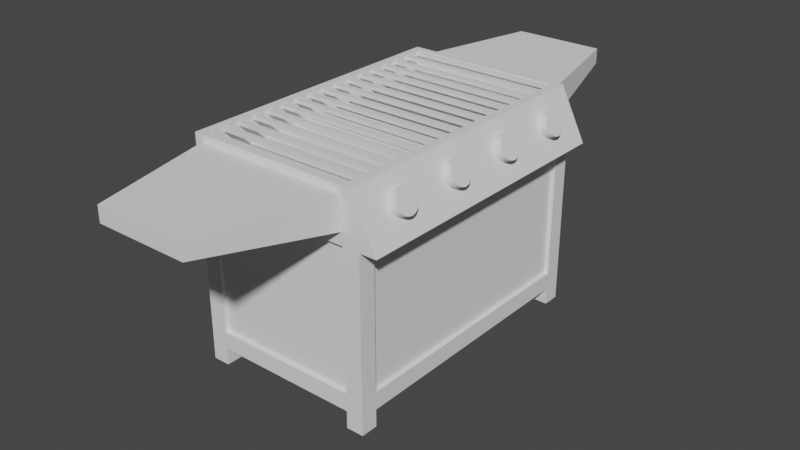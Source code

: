 # Source: Barbeque.blend  (saved by Blender 2.80.75; exported with 4.5.12 LTS)
import bpy
from mathutils import Matrix  # noqa: F401  (used for matrix-valued properties, if any)

bpy.ops.wm.read_factory_settings(use_empty=True)
scene = bpy.context.scene
scene.name = 'Scene'

# ---- collections
col_collection = bpy.data.collections.new('Collection'); scene.collection.children.link(col_collection)

# ---- node groups
ng_auto_smooth = bpy.data.node_groups.new('Auto Smooth', 'GeometryNodeTree')
_s = ng_auto_smooth.interface.new_socket(name='Geometry', in_out='OUTPUT', socket_type='NodeSocketGeometry')
_s = ng_auto_smooth.interface.new_socket(name='Geometry', in_out='INPUT', socket_type='NodeSocketGeometry')
_s = ng_auto_smooth.interface.new_socket(name='Angle', in_out='INPUT', socket_type='NodeSocketFloat')
_s.subtype = 'ANGLE'
_s.min_value = 0.0
_s.max_value = 3.142
ng_auto_smooth.is_modifier = True
_N = ng_auto_smooth.nodes; _L = ng_auto_smooth.links
n0 = _N.new('NodeGroupOutput'); n0.name = 'Group Output'; n0.location = (480, -100)
n1 = _N.new('NodeGroupInput'); n1.name = 'Group Input'; n1.location = (-420, -300)
n2 = _N.new('NodeGroupInput'); n2.name = 'Group Input.001'; n2.location = (-60, -100)
n3 = _N.new('GeometryNodeSetShadeSmooth'); n3.name = 'Set Shade Smooth'; n3.location = (120, -100)
n3.domain = 'EDGE'
n4 = _N.new('GeometryNodeSetShadeSmooth'); n4.name = 'Set Shade Smooth.001'; n4.location = (300, -100)
n5 = _N.new('GeometryNodeInputMeshEdgeAngle'); n5.name = 'Edge Angle'; n5.location = (-420, -220)
n6 = _N.new('GeometryNodeInputEdgeSmooth'); n6.name = 'Is Edge Smooth'; n6.location = (-60, -160)
n7 = _N.new('GeometryNodeInputShadeSmooth'); n7.name = 'Is Face Smooth'; n7.location = (-240, -340)
n8 = _N.new('FunctionNodeBooleanMath'); n8.name = 'Boolean Math'; n8.location = (-60, -220)
n9 = _N.new('FunctionNodeCompare'); n9.name = 'Compare'; n9.location = (-240, -180)
n9.operation = 'LESS_EQUAL'
_L.new(n5.outputs[0], n9.inputs[0])
_L.new(n4.outputs[0], n0.inputs[0])
_L.new(n1.outputs[1], n9.inputs[1])
_L.new(n9.outputs[0], n8.inputs[0])
_L.new(n7.outputs[0], n8.inputs[1])
_L.new(n2.outputs[0], n3.inputs[0])
_L.new(n6.outputs[0], n3.inputs[1])
_L.new(n3.outputs[0], n4.inputs[0])
_L.new(n8.outputs[0], n3.inputs[2])
n0.is_active_output = True

# ---- world
world_world = bpy.data.worlds.new('World'); scene.world = world_world
world_world.use_nodes = True; world_world.node_tree.nodes.clear()
_N = world_world.node_tree.nodes; _L = world_world.node_tree.links
n0 = _N.new('ShaderNodeOutputWorld'); n0.name = 'World Output'; n0.location = (300, 300)
n1 = _N.new('ShaderNodeBackground'); n1.name = 'Background'; n1.location = (10, 300)
n1.inputs[0].default_value = (0.05088, 0.05088, 0.05088, 1.0)
_L.new(n1.outputs[0], n0.inputs[0])
n0.is_active_output = True
world_world.color = (0.05088, 0.05088, 0.05088)
world_world.use_sun_shadow = False
world_world.sun_shadow_jitter_overblur = 0.0

# ---- meshes
me_cube_001 = bpy.data.meshes.new('Cube.001')
me_cube_001.from_pydata([(-1.0, -1.0, -1.0), (-0.9013, -0.9492, 1.0), (-1.0, 1.0, -1.0), (-0.9013, 0.9492, 1.0), (1.3, -1.0, -1.0), (0.9013, -0.9492, 1.0), (1.3, 1.0, -1.0), (0.9013, 0.9492, 1.0), (-1.0, -1.0, 1.0), (-1.0, 1.0, 1.0), (1.0, 1.0, 1.0), (1.0, -1.0, 1.0), (-0.9013, -0.9492, 1.0), (-0.9013, 0.9492, 1.0), (0.9013, 0.9492, 1.0), (0.9013, -0.9492, 1.0), (-0.9013, -0.9492, -0.385), (-0.9013, 0.9492, -0.385), (0.9013, 0.9492, -0.385), (0.9013, -0.9492, -0.385)], [], [(0, 8, 9, 2), (2, 9, 10, 6), (6, 10, 11, 4), (4, 11, 8, 0), (2, 6, 4, 0), (5, 7, 14, 15), (1, 3, 9, 8), (3, 7, 10, 9), (7, 5, 11, 10), (5, 1, 8, 11), (13, 12, 16, 17), (3, 1, 12, 13), (1, 5, 15, 12), (7, 3, 13, 14), (18, 17, 16, 19), (12, 15, 19, 16), (14, 13, 17, 18), (15, 14, 18, 19)])
_uv = me_cube_001.uv_layers.new(name='UVMap')
_uv.uv.foreach_set('vector', [0.375, 0.0, 0.625, 0.0, 0.625, 0.25, 0.375, 0.25, 0.375, 0.25, 0.625, 0.25, 0.625, 0.5, 0.375, 0.5, 0.375, 0.5, 0.625, 0.5, 0.625, 0.75, 0.375, 0.75, 0.375, 0.75, 0.625, 0.75, 0.625, 1.0, 0.375, 1.0, 0.125, 0.5, 0.375, 0.5, 0.375, 0.75, 0.125, 0.75, 0.6355, 0.7395, 0.6355, 0.5105, 0.6355, 0.5105, 0.6355, 0.7395, 0.8645, 0.7395, 0.8645, 0.5105, 0.875, 0.5, 0.875, 0.75, 0.8645, 0.5105, 0.6355, 0.5105, 0.625, 0.5, 0.875, 0.5, 0.6355, 0.5105, 0.6355, 0.7395, 0.625, 0.75, 0.625, 0.5, 0.6355, 0.7395, 0.8645, 0.7395, 0.875, 0.75, 0.625, 0.75, 0.8645, 0.5105, 0.8645, 0.7395, 0.8645, 0.7395, 0.8645, 0.5105, 0.8645, 0.5105, 0.8645, 0.7395, 0.8645, 0.7395, 0.8645, 0.5105, 0.8645, 0.7395, 0.6355, 0.7395, 0.6355, 0.7395, 0.8645, 0.7395, 0.6355, 0.5105, 0.8645, 0.5105, 0.8645, 0.5105, 0.6355, 0.5105, 0.6355, 0.5105, 0.8645, 0.5105, 0.8645, 0.7395, 0.6355, 0.7395, 0.8645, 0.7395, 0.6355, 0.7395, 0.6355, 0.7395, 0.8645, 0.7395, 0.6355, 0.5105, 0.8645, 0.5105, 0.8645, 0.5105, 0.6355, 0.5105, 0.6355, 0.7395, 0.6355, 0.5105, 0.6355, 0.5105, 0.6355, 0.7395])
me_cube_001.use_remesh_preserve_volume = False
me_cube_001.use_remesh_preserve_attributes = False
me_cube_001.use_mirror_vertex_groups = False
me_cube_001.update()
me_cube_002 = bpy.data.meshes.new('Cube.002')
me_cube_002.from_pydata([(-0.9216, -0.05, -0.02), (-0.9216, -0.05, 0.02), (-0.9216, 0.05, -0.02), (-0.9216, 0.05, 0.02), (0.9216, -0.05, -0.02), (0.9216, -0.05, 0.02), (0.9216, 0.05, -0.02), (0.9216, 0.05, 0.02)], [], [(0, 1, 3, 2), (2, 3, 7, 6), (6, 7, 5, 4), (4, 5, 1, 0), (2, 6, 4, 0), (7, 3, 1, 5)])
_uv = me_cube_002.uv_layers.new(name='UVMap')
_uv.uv.foreach_set('vector', [0.375, 0.0, 0.625, 0.0, 0.625, 0.25, 0.375, 0.25, 0.375, 0.25, 0.625, 0.25, 0.625, 0.5, 0.375, 0.5, 0.375, 0.5, 0.625, 0.5, 0.625, 0.75, 0.375, 0.75, 0.375, 0.75, 0.625, 0.75, 0.625, 1.0, 0.375, 1.0, 0.125, 0.5, 0.375, 0.5, 0.375, 0.75, 0.125, 0.75, 0.625, 0.5, 0.875, 0.5, 0.875, 0.75, 0.625, 0.75])
me_cube_002.use_remesh_preserve_volume = False
me_cube_002.use_remesh_preserve_attributes = False
me_cube_002.use_mirror_vertex_groups = False
me_cube_002.update()
me_cube_021 = bpy.data.meshes.new('Cube.021')
me_cube_021.from_pydata([(-0.9216, -0.05, -0.02), (-0.9216, -0.05, 0.02), (-0.9216, 0.05, -0.02), (-0.9216, 0.05, 0.02), (0.9216, -0.05, -0.02), (0.9216, -0.05, 0.02), (0.9216, 0.05, -0.02), (0.9216, 0.05, 0.02)], [], [(0, 1, 3, 2), (2, 3, 7, 6), (6, 7, 5, 4), (4, 5, 1, 0), (2, 6, 4, 0), (7, 3, 1, 5)])
_uv = me_cube_021.uv_layers.new(name='UVMap')
_uv.uv.foreach_set('vector', [0.375, 0.0, 0.625, 0.0, 0.625, 0.25, 0.375, 0.25, 0.375, 0.25, 0.625, 0.25, 0.625, 0.5, 0.375, 0.5, 0.375, 0.5, 0.625, 0.5, 0.625, 0.75, 0.375, 0.75, 0.375, 0.75, 0.625, 0.75, 0.625, 1.0, 0.375, 1.0, 0.125, 0.5, 0.375, 0.5, 0.375, 0.75, 0.125, 0.75, 0.625, 0.5, 0.875, 0.5, 0.875, 0.75, 0.625, 0.75])
me_cube_021.use_remesh_preserve_volume = False
me_cube_021.use_remesh_preserve_attributes = False
me_cube_021.use_mirror_vertex_groups = False
me_cube_021.update()
me_cube_022 = bpy.data.meshes.new('Cube.022')
me_cube_022.from_pydata([(-0.9216, -0.05, -0.02), (-0.9216, -0.05, 0.02), (-0.9216, 0.05, -0.02), (-0.9216, 0.05, 0.02), (0.9216, -0.05, -0.02), (0.9216, -0.05, 0.02), (0.9216, 0.05, -0.02), (0.9216, 0.05, 0.02)], [], [(0, 1, 3, 2), (2, 3, 7, 6), (6, 7, 5, 4), (4, 5, 1, 0), (2, 6, 4, 0), (7, 3, 1, 5)])
_uv = me_cube_022.uv_layers.new(name='UVMap')
_uv.uv.foreach_set('vector', [0.375, 0.0, 0.625, 0.0, 0.625, 0.25, 0.375, 0.25, 0.375, 0.25, 0.625, 0.25, 0.625, 0.5, 0.375, 0.5, 0.375, 0.5, 0.625, 0.5, 0.625, 0.75, 0.375, 0.75, 0.375, 0.75, 0.625, 0.75, 0.625, 1.0, 0.375, 1.0, 0.125, 0.5, 0.375, 0.5, 0.375, 0.75, 0.125, 0.75, 0.625, 0.5, 0.875, 0.5, 0.875, 0.75, 0.625, 0.75])
me_cube_022.use_remesh_preserve_volume = False
me_cube_022.use_remesh_preserve_attributes = False
me_cube_022.use_mirror_vertex_groups = False
me_cube_022.update()
me_cube_023 = bpy.data.meshes.new('Cube.023')
me_cube_023.from_pydata([(-0.9216, -0.05, -0.02), (-0.9216, -0.05, 0.02), (-0.9216, 0.05, -0.02), (-0.9216, 0.05, 0.02), (0.9216, -0.05, -0.02), (0.9216, -0.05, 0.02), (0.9216, 0.05, -0.02), (0.9216, 0.05, 0.02)], [], [(0, 1, 3, 2), (2, 3, 7, 6), (6, 7, 5, 4), (4, 5, 1, 0), (2, 6, 4, 0), (7, 3, 1, 5)])
_uv = me_cube_023.uv_layers.new(name='UVMap')
_uv.uv.foreach_set('vector', [0.375, 0.0, 0.625, 0.0, 0.625, 0.25, 0.375, 0.25, 0.375, 0.25, 0.625, 0.25, 0.625, 0.5, 0.375, 0.5, 0.375, 0.5, 0.625, 0.5, 0.625, 0.75, 0.375, 0.75, 0.375, 0.75, 0.625, 0.75, 0.625, 1.0, 0.375, 1.0, 0.125, 0.5, 0.375, 0.5, 0.375, 0.75, 0.125, 0.75, 0.625, 0.5, 0.875, 0.5, 0.875, 0.75, 0.625, 0.75])
me_cube_023.use_remesh_preserve_volume = False
me_cube_023.use_remesh_preserve_attributes = False
me_cube_023.use_mirror_vertex_groups = False
me_cube_023.update()
me_cube_024 = bpy.data.meshes.new('Cube.024')
me_cube_024.from_pydata([(-0.9216, -0.05, -0.02), (-0.9216, -0.05, 0.02), (-0.9216, 0.05, -0.02), (-0.9216, 0.05, 0.02), (0.9216, -0.05, -0.02), (0.9216, -0.05, 0.02), (0.9216, 0.05, -0.02), (0.9216, 0.05, 0.02)], [], [(0, 1, 3, 2), (2, 3, 7, 6), (6, 7, 5, 4), (4, 5, 1, 0), (2, 6, 4, 0), (7, 3, 1, 5)])
_uv = me_cube_024.uv_layers.new(name='UVMap')
_uv.uv.foreach_set('vector', [0.375, 0.0, 0.625, 0.0, 0.625, 0.25, 0.375, 0.25, 0.375, 0.25, 0.625, 0.25, 0.625, 0.5, 0.375, 0.5, 0.375, 0.5, 0.625, 0.5, 0.625, 0.75, 0.375, 0.75, 0.375, 0.75, 0.625, 0.75, 0.625, 1.0, 0.375, 1.0, 0.125, 0.5, 0.375, 0.5, 0.375, 0.75, 0.125, 0.75, 0.625, 0.5, 0.875, 0.5, 0.875, 0.75, 0.625, 0.75])
me_cube_024.use_remesh_preserve_volume = False
me_cube_024.use_remesh_preserve_attributes = False
me_cube_024.use_mirror_vertex_groups = False
me_cube_024.update()
me_cube_025 = bpy.data.meshes.new('Cube.025')
me_cube_025.from_pydata([(-0.9216, -0.05, -0.02), (-0.9216, -0.05, 0.02), (-0.9216, 0.05, -0.02), (-0.9216, 0.05, 0.02), (0.9216, -0.05, -0.02), (0.9216, -0.05, 0.02), (0.9216, 0.05, -0.02), (0.9216, 0.05, 0.02)], [], [(0, 1, 3, 2), (2, 3, 7, 6), (6, 7, 5, 4), (4, 5, 1, 0), (2, 6, 4, 0), (7, 3, 1, 5)])
_uv = me_cube_025.uv_layers.new(name='UVMap')
_uv.uv.foreach_set('vector', [0.375, 0.0, 0.625, 0.0, 0.625, 0.25, 0.375, 0.25, 0.375, 0.25, 0.625, 0.25, 0.625, 0.5, 0.375, 0.5, 0.375, 0.5, 0.625, 0.5, 0.625, 0.75, 0.375, 0.75, 0.375, 0.75, 0.625, 0.75, 0.625, 1.0, 0.375, 1.0, 0.125, 0.5, 0.375, 0.5, 0.375, 0.75, 0.125, 0.75, 0.625, 0.5, 0.875, 0.5, 0.875, 0.75, 0.625, 0.75])
me_cube_025.use_remesh_preserve_volume = False
me_cube_025.use_remesh_preserve_attributes = False
me_cube_025.use_mirror_vertex_groups = False
me_cube_025.update()
me_cube_026 = bpy.data.meshes.new('Cube.026')
me_cube_026.from_pydata([(-0.9216, -0.05, -0.02), (-0.9216, -0.05, 0.02), (-0.9216, 0.05, -0.02), (-0.9216, 0.05, 0.02), (0.9216, -0.05, -0.02), (0.9216, -0.05, 0.02), (0.9216, 0.05, -0.02), (0.9216, 0.05, 0.02)], [], [(0, 1, 3, 2), (2, 3, 7, 6), (6, 7, 5, 4), (4, 5, 1, 0), (2, 6, 4, 0), (7, 3, 1, 5)])
_uv = me_cube_026.uv_layers.new(name='UVMap')
_uv.uv.foreach_set('vector', [0.375, 0.0, 0.625, 0.0, 0.625, 0.25, 0.375, 0.25, 0.375, 0.25, 0.625, 0.25, 0.625, 0.5, 0.375, 0.5, 0.375, 0.5, 0.625, 0.5, 0.625, 0.75, 0.375, 0.75, 0.375, 0.75, 0.625, 0.75, 0.625, 1.0, 0.375, 1.0, 0.125, 0.5, 0.375, 0.5, 0.375, 0.75, 0.125, 0.75, 0.625, 0.5, 0.875, 0.5, 0.875, 0.75, 0.625, 0.75])
me_cube_026.use_remesh_preserve_volume = False
me_cube_026.use_remesh_preserve_attributes = False
me_cube_026.use_mirror_vertex_groups = False
me_cube_026.update()
me_cube_027 = bpy.data.meshes.new('Cube.027')
me_cube_027.from_pydata([(-0.9216, -0.05, -0.02), (-0.9216, -0.05, 0.02), (-0.9216, 0.05, -0.02), (-0.9216, 0.05, 0.02), (0.9216, -0.05, -0.02), (0.9216, -0.05, 0.02), (0.9216, 0.05, -0.02), (0.9216, 0.05, 0.02)], [], [(0, 1, 3, 2), (2, 3, 7, 6), (6, 7, 5, 4), (4, 5, 1, 0), (2, 6, 4, 0), (7, 3, 1, 5)])
_uv = me_cube_027.uv_layers.new(name='UVMap')
_uv.uv.foreach_set('vector', [0.375, 0.0, 0.625, 0.0, 0.625, 0.25, 0.375, 0.25, 0.375, 0.25, 0.625, 0.25, 0.625, 0.5, 0.375, 0.5, 0.375, 0.5, 0.625, 0.5, 0.625, 0.75, 0.375, 0.75, 0.375, 0.75, 0.625, 0.75, 0.625, 1.0, 0.375, 1.0, 0.125, 0.5, 0.375, 0.5, 0.375, 0.75, 0.125, 0.75, 0.625, 0.5, 0.875, 0.5, 0.875, 0.75, 0.625, 0.75])
me_cube_027.use_remesh_preserve_volume = False
me_cube_027.use_remesh_preserve_attributes = False
me_cube_027.use_mirror_vertex_groups = False
me_cube_027.update()
me_cube_028 = bpy.data.meshes.new('Cube.028')
me_cube_028.from_pydata([(-0.9216, -0.05, -0.02), (-0.9216, -0.05, 0.02), (-0.9216, 0.05, -0.02), (-0.9216, 0.05, 0.02), (0.9216, -0.05, -0.02), (0.9216, -0.05, 0.02), (0.9216, 0.05, -0.02), (0.9216, 0.05, 0.02)], [], [(0, 1, 3, 2), (2, 3, 7, 6), (6, 7, 5, 4), (4, 5, 1, 0), (2, 6, 4, 0), (7, 3, 1, 5)])
_uv = me_cube_028.uv_layers.new(name='UVMap')
_uv.uv.foreach_set('vector', [0.375, 0.0, 0.625, 0.0, 0.625, 0.25, 0.375, 0.25, 0.375, 0.25, 0.625, 0.25, 0.625, 0.5, 0.375, 0.5, 0.375, 0.5, 0.625, 0.5, 0.625, 0.75, 0.375, 0.75, 0.375, 0.75, 0.625, 0.75, 0.625, 1.0, 0.375, 1.0, 0.125, 0.5, 0.375, 0.5, 0.375, 0.75, 0.125, 0.75, 0.625, 0.5, 0.875, 0.5, 0.875, 0.75, 0.625, 0.75])
me_cube_028.use_remesh_preserve_volume = False
me_cube_028.use_remesh_preserve_attributes = False
me_cube_028.use_mirror_vertex_groups = False
me_cube_028.update()
me_cube_036 = bpy.data.meshes.new('Cube.036')
me_cube_036.from_pydata([(-0.9216, -0.05, -0.02), (-0.9216, -0.05, 0.02), (-0.9216, 0.05, -0.02), (-0.9216, 0.05, 0.02), (0.9216, -0.05, -0.02), (0.9216, -0.05, 0.02), (0.9216, 0.05, -0.02), (0.9216, 0.05, 0.02)], [], [(0, 1, 3, 2), (2, 3, 7, 6), (6, 7, 5, 4), (4, 5, 1, 0), (2, 6, 4, 0), (7, 3, 1, 5)])
_uv = me_cube_036.uv_layers.new(name='UVMap')
_uv.uv.foreach_set('vector', [0.375, 0.0, 0.625, 0.0, 0.625, 0.25, 0.375, 0.25, 0.375, 0.25, 0.625, 0.25, 0.625, 0.5, 0.375, 0.5, 0.375, 0.5, 0.625, 0.5, 0.625, 0.75, 0.375, 0.75, 0.375, 0.75, 0.625, 0.75, 0.625, 1.0, 0.375, 1.0, 0.125, 0.5, 0.375, 0.5, 0.375, 0.75, 0.125, 0.75, 0.625, 0.5, 0.875, 0.5, 0.875, 0.75, 0.625, 0.75])
me_cube_036.use_remesh_preserve_volume = False
me_cube_036.use_remesh_preserve_attributes = False
me_cube_036.use_mirror_vertex_groups = False
me_cube_036.update()
me_cube_035 = bpy.data.meshes.new('Cube.035')
me_cube_035.from_pydata([(-0.9216, -0.05, -0.02), (-0.9216, -0.05, 0.02), (-0.9216, 0.05, -0.02), (-0.9216, 0.05, 0.02), (0.9216, -0.05, -0.02), (0.9216, -0.05, 0.02), (0.9216, 0.05, -0.02), (0.9216, 0.05, 0.02)], [], [(0, 1, 3, 2), (2, 3, 7, 6), (6, 7, 5, 4), (4, 5, 1, 0), (2, 6, 4, 0), (7, 3, 1, 5)])
_uv = me_cube_035.uv_layers.new(name='UVMap')
_uv.uv.foreach_set('vector', [0.375, 0.0, 0.625, 0.0, 0.625, 0.25, 0.375, 0.25, 0.375, 0.25, 0.625, 0.25, 0.625, 0.5, 0.375, 0.5, 0.375, 0.5, 0.625, 0.5, 0.625, 0.75, 0.375, 0.75, 0.375, 0.75, 0.625, 0.75, 0.625, 1.0, 0.375, 1.0, 0.125, 0.5, 0.375, 0.5, 0.375, 0.75, 0.125, 0.75, 0.625, 0.5, 0.875, 0.5, 0.875, 0.75, 0.625, 0.75])
me_cube_035.use_remesh_preserve_volume = False
me_cube_035.use_remesh_preserve_attributes = False
me_cube_035.use_mirror_vertex_groups = False
me_cube_035.update()
me_cube_034 = bpy.data.meshes.new('Cube.034')
me_cube_034.from_pydata([(-0.9216, -0.05, -0.02), (-0.9216, -0.05, 0.02), (-0.9216, 0.05, -0.02), (-0.9216, 0.05, 0.02), (0.9216, -0.05, -0.02), (0.9216, -0.05, 0.02), (0.9216, 0.05, -0.02), (0.9216, 0.05, 0.02)], [], [(0, 1, 3, 2), (2, 3, 7, 6), (6, 7, 5, 4), (4, 5, 1, 0), (2, 6, 4, 0), (7, 3, 1, 5)])
_uv = me_cube_034.uv_layers.new(name='UVMap')
_uv.uv.foreach_set('vector', [0.375, 0.0, 0.625, 0.0, 0.625, 0.25, 0.375, 0.25, 0.375, 0.25, 0.625, 0.25, 0.625, 0.5, 0.375, 0.5, 0.375, 0.5, 0.625, 0.5, 0.625, 0.75, 0.375, 0.75, 0.375, 0.75, 0.625, 0.75, 0.625, 1.0, 0.375, 1.0, 0.125, 0.5, 0.375, 0.5, 0.375, 0.75, 0.125, 0.75, 0.625, 0.5, 0.875, 0.5, 0.875, 0.75, 0.625, 0.75])
me_cube_034.use_remesh_preserve_volume = False
me_cube_034.use_remesh_preserve_attributes = False
me_cube_034.use_mirror_vertex_groups = False
me_cube_034.update()
me_cube_033 = bpy.data.meshes.new('Cube.033')
me_cube_033.from_pydata([(-0.9216, -0.05, -0.02), (-0.9216, -0.05, 0.02), (-0.9216, 0.05, -0.02), (-0.9216, 0.05, 0.02), (0.9216, -0.05, -0.02), (0.9216, -0.05, 0.02), (0.9216, 0.05, -0.02), (0.9216, 0.05, 0.02)], [], [(0, 1, 3, 2), (2, 3, 7, 6), (6, 7, 5, 4), (4, 5, 1, 0), (2, 6, 4, 0), (7, 3, 1, 5)])
_uv = me_cube_033.uv_layers.new(name='UVMap')
_uv.uv.foreach_set('vector', [0.375, 0.0, 0.625, 0.0, 0.625, 0.25, 0.375, 0.25, 0.375, 0.25, 0.625, 0.25, 0.625, 0.5, 0.375, 0.5, 0.375, 0.5, 0.625, 0.5, 0.625, 0.75, 0.375, 0.75, 0.375, 0.75, 0.625, 0.75, 0.625, 1.0, 0.375, 1.0, 0.125, 0.5, 0.375, 0.5, 0.375, 0.75, 0.125, 0.75, 0.625, 0.5, 0.875, 0.5, 0.875, 0.75, 0.625, 0.75])
me_cube_033.use_remesh_preserve_volume = False
me_cube_033.use_remesh_preserve_attributes = False
me_cube_033.use_mirror_vertex_groups = False
me_cube_033.update()
me_cube_032 = bpy.data.meshes.new('Cube.032')
me_cube_032.from_pydata([(-0.9216, -0.05, -0.02), (-0.9216, -0.05, 0.02), (-0.9216, 0.05, -0.02), (-0.9216, 0.05, 0.02), (0.9216, -0.05, -0.02), (0.9216, -0.05, 0.02), (0.9216, 0.05, -0.02), (0.9216, 0.05, 0.02)], [], [(0, 1, 3, 2), (2, 3, 7, 6), (6, 7, 5, 4), (4, 5, 1, 0), (2, 6, 4, 0), (7, 3, 1, 5)])
_uv = me_cube_032.uv_layers.new(name='UVMap')
_uv.uv.foreach_set('vector', [0.375, 0.0, 0.625, 0.0, 0.625, 0.25, 0.375, 0.25, 0.375, 0.25, 0.625, 0.25, 0.625, 0.5, 0.375, 0.5, 0.375, 0.5, 0.625, 0.5, 0.625, 0.75, 0.375, 0.75, 0.375, 0.75, 0.625, 0.75, 0.625, 1.0, 0.375, 1.0, 0.125, 0.5, 0.375, 0.5, 0.375, 0.75, 0.125, 0.75, 0.625, 0.5, 0.875, 0.5, 0.875, 0.75, 0.625, 0.75])
me_cube_032.use_remesh_preserve_volume = False
me_cube_032.use_remesh_preserve_attributes = False
me_cube_032.use_mirror_vertex_groups = False
me_cube_032.update()
me_cube_031 = bpy.data.meshes.new('Cube.031')
me_cube_031.from_pydata([(-0.9216, -0.05, -0.02), (-0.9216, -0.05, 0.02), (-0.9216, 0.05, -0.02), (-0.9216, 0.05, 0.02), (0.9216, -0.05, -0.02), (0.9216, -0.05, 0.02), (0.9216, 0.05, -0.02), (0.9216, 0.05, 0.02)], [], [(0, 1, 3, 2), (2, 3, 7, 6), (6, 7, 5, 4), (4, 5, 1, 0), (2, 6, 4, 0), (7, 3, 1, 5)])
_uv = me_cube_031.uv_layers.new(name='UVMap')
_uv.uv.foreach_set('vector', [0.375, 0.0, 0.625, 0.0, 0.625, 0.25, 0.375, 0.25, 0.375, 0.25, 0.625, 0.25, 0.625, 0.5, 0.375, 0.5, 0.375, 0.5, 0.625, 0.5, 0.625, 0.75, 0.375, 0.75, 0.375, 0.75, 0.625, 0.75, 0.625, 1.0, 0.375, 1.0, 0.125, 0.5, 0.375, 0.5, 0.375, 0.75, 0.125, 0.75, 0.625, 0.5, 0.875, 0.5, 0.875, 0.75, 0.625, 0.75])
me_cube_031.use_remesh_preserve_volume = False
me_cube_031.use_remesh_preserve_attributes = False
me_cube_031.use_mirror_vertex_groups = False
me_cube_031.update()
me_cube_030 = bpy.data.meshes.new('Cube.030')
me_cube_030.from_pydata([(-0.9216, -0.05, -0.02), (-0.9216, -0.05, 0.02), (-0.9216, 0.05, -0.02), (-0.9216, 0.05, 0.02), (0.9216, -0.05, -0.02), (0.9216, -0.05, 0.02), (0.9216, 0.05, -0.02), (0.9216, 0.05, 0.02)], [], [(0, 1, 3, 2), (2, 3, 7, 6), (6, 7, 5, 4), (4, 5, 1, 0), (2, 6, 4, 0), (7, 3, 1, 5)])
_uv = me_cube_030.uv_layers.new(name='UVMap')
_uv.uv.foreach_set('vector', [0.375, 0.0, 0.625, 0.0, 0.625, 0.25, 0.375, 0.25, 0.375, 0.25, 0.625, 0.25, 0.625, 0.5, 0.375, 0.5, 0.375, 0.5, 0.625, 0.5, 0.625, 0.75, 0.375, 0.75, 0.375, 0.75, 0.625, 0.75, 0.625, 1.0, 0.375, 1.0, 0.125, 0.5, 0.375, 0.5, 0.375, 0.75, 0.125, 0.75, 0.625, 0.5, 0.875, 0.5, 0.875, 0.75, 0.625, 0.75])
me_cube_030.use_remesh_preserve_volume = False
me_cube_030.use_remesh_preserve_attributes = False
me_cube_030.use_mirror_vertex_groups = False
me_cube_030.update()
me_cube_029 = bpy.data.meshes.new('Cube.029')
me_cube_029.from_pydata([(-0.9216, -0.05, -0.02), (-0.9216, -0.05, 0.02), (-0.9216, 0.05, -0.02), (-0.9216, 0.05, 0.02), (0.9216, -0.05, -0.02), (0.9216, -0.05, 0.02), (0.9216, 0.05, -0.02), (0.9216, 0.05, 0.02)], [], [(0, 1, 3, 2), (2, 3, 7, 6), (6, 7, 5, 4), (4, 5, 1, 0), (2, 6, 4, 0), (7, 3, 1, 5)])
_uv = me_cube_029.uv_layers.new(name='UVMap')
_uv.uv.foreach_set('vector', [0.375, 0.0, 0.625, 0.0, 0.625, 0.25, 0.375, 0.25, 0.375, 0.25, 0.625, 0.25, 0.625, 0.5, 0.375, 0.5, 0.375, 0.5, 0.625, 0.5, 0.625, 0.75, 0.375, 0.75, 0.375, 0.75, 0.625, 0.75, 0.625, 1.0, 0.375, 1.0, 0.125, 0.5, 0.375, 0.5, 0.375, 0.75, 0.125, 0.75, 0.625, 0.5, 0.875, 0.5, 0.875, 0.75, 0.625, 0.75])
me_cube_029.use_remesh_preserve_volume = False
me_cube_029.use_remesh_preserve_attributes = False
me_cube_029.use_mirror_vertex_groups = False
me_cube_029.update()
me_cube_037 = bpy.data.meshes.new('Cube.037')
me_cube_037.from_pydata([(-0.6, -0.6667, -1.0), (-0.6, -0.6667, 1.0), (-1.0, 1.0, -3.222), (-1.0, 1.0, 1.0), (0.6, -0.6667, -1.0), (0.6, -0.6667, 1.0), (1.0, 1.0, -3.222), (1.0, 1.0, 1.0)], [], [(0, 1, 3, 2), (2, 3, 7, 6), (6, 7, 5, 4), (4, 5, 1, 0), (2, 6, 4, 0), (7, 3, 1, 5)])
_uv = me_cube_037.uv_layers.new(name='UVMap')
_uv.uv.foreach_set('vector', [0.375, 0.0, 0.625, 0.0, 0.625, 0.25, 0.375, 0.25, 0.375, 0.25, 0.625, 0.25, 0.625, 0.5, 0.375, 0.5, 0.375, 0.5, 0.625, 0.5, 0.625, 0.75, 0.375, 0.75, 0.375, 0.75, 0.625, 0.75, 0.625, 1.0, 0.375, 1.0, 0.125, 0.5, 0.375, 0.5, 0.375, 0.75, 0.125, 0.75, 0.625, 0.5, 0.875, 0.5, 0.875, 0.75, 0.625, 0.75])
me_cube_037.use_remesh_preserve_volume = False
me_cube_037.use_remesh_preserve_attributes = False
me_cube_037.use_mirror_vertex_groups = False
me_cube_037.update()
me_cube_038 = bpy.data.meshes.new('Cube.038')
me_cube_038.from_pydata([(-0.6, -0.6667, -1.0), (-0.6, -0.6667, 1.0), (-1.0, 1.0, -3.222), (-1.0, 1.0, 1.0), (0.6, -0.6667, -1.0), (0.6, -0.6667, 1.0), (1.0, 1.0, -3.222), (1.0, 1.0, 1.0)], [], [(0, 1, 3, 2), (2, 3, 7, 6), (6, 7, 5, 4), (4, 5, 1, 0), (2, 6, 4, 0), (7, 3, 1, 5)])
_uv = me_cube_038.uv_layers.new(name='UVMap')
_uv.uv.foreach_set('vector', [0.375, 0.0, 0.625, 0.0, 0.625, 0.25, 0.375, 0.25, 0.375, 0.25, 0.625, 0.25, 0.625, 0.5, 0.375, 0.5, 0.375, 0.5, 0.625, 0.5, 0.625, 0.75, 0.375, 0.75, 0.375, 0.75, 0.625, 0.75, 0.625, 1.0, 0.375, 1.0, 0.125, 0.5, 0.375, 0.5, 0.375, 0.75, 0.125, 0.75, 0.625, 0.5, 0.875, 0.5, 0.875, 0.75, 0.625, 0.75])
me_cube_038.use_remesh_preserve_volume = False
me_cube_038.use_remesh_preserve_attributes = False
me_cube_038.use_mirror_vertex_groups = False
me_cube_038.update()
me_cube_039 = bpy.data.meshes.new('Cube.039')
me_cube_039.from_pydata([(-1.0, -1.0, -1.0), (-1.0, -1.0, 1.0), (-1.0, 1.0, -1.0), (-1.0, 1.0, 1.0), (1.0, -1.0, -1.0), (1.0, -1.0, 1.0), (1.0, 1.0, -1.0), (1.0, 1.0, 1.0)], [], [(0, 1, 3, 2), (2, 3, 7, 6), (6, 7, 5, 4), (4, 5, 1, 0), (2, 6, 4, 0), (7, 3, 1, 5)])
_uv = me_cube_039.uv_layers.new(name='UVMap')
_uv.uv.foreach_set('vector', [0.375, 0.0, 0.625, 0.0, 0.625, 0.25, 0.375, 0.25, 0.375, 0.25, 0.625, 0.25, 0.625, 0.5, 0.375, 0.5, 0.375, 0.5, 0.625, 0.5, 0.625, 0.75, 0.375, 0.75, 0.375, 0.75, 0.625, 0.75, 0.625, 1.0, 0.375, 1.0, 0.125, 0.5, 0.375, 0.5, 0.375, 0.75, 0.125, 0.75, 0.625, 0.5, 0.875, 0.5, 0.875, 0.75, 0.625, 0.75])
me_cube_039.use_remesh_preserve_volume = False
me_cube_039.use_remesh_preserve_attributes = False
me_cube_039.use_mirror_vertex_groups = False
me_cube_039.update()
me_cube_040 = bpy.data.meshes.new('Cube.040')
me_cube_040.from_pydata([(-1.0, -1.0, -1.0), (-1.0, -1.0, 1.0), (-1.0, 1.0, -1.0), (-1.0, 1.0, 1.0), (1.0, -1.0, -1.0), (1.0, -1.0, 1.0), (1.0, 1.0, -1.0), (1.0, 1.0, 1.0)], [], [(0, 1, 3, 2), (2, 3, 7, 6), (6, 7, 5, 4), (4, 5, 1, 0), (2, 6, 4, 0), (7, 3, 1, 5)])
_uv = me_cube_040.uv_layers.new(name='UVMap')
_uv.uv.foreach_set('vector', [0.375, 0.0, 0.625, 0.0, 0.625, 0.25, 0.375, 0.25, 0.375, 0.25, 0.625, 0.25, 0.625, 0.5, 0.375, 0.5, 0.375, 0.5, 0.625, 0.5, 0.625, 0.75, 0.375, 0.75, 0.375, 0.75, 0.625, 0.75, 0.625, 1.0, 0.375, 1.0, 0.125, 0.5, 0.375, 0.5, 0.375, 0.75, 0.125, 0.75, 0.625, 0.5, 0.875, 0.5, 0.875, 0.75, 0.625, 0.75])
me_cube_040.use_remesh_preserve_volume = False
me_cube_040.use_remesh_preserve_attributes = False
me_cube_040.use_mirror_vertex_groups = False
me_cube_040.update()
me_cube_041 = bpy.data.meshes.new('Cube.041')
me_cube_041.from_pydata([(-1.0, -1.0, -1.0), (-1.0, -1.0, 1.0), (-1.0, 1.0, -1.0), (-1.0, 1.0, 1.0), (1.0, -1.0, -1.0), (1.0, -1.0, 1.0), (1.0, 1.0, -1.0), (1.0, 1.0, 1.0)], [], [(0, 1, 3, 2), (2, 3, 7, 6), (6, 7, 5, 4), (4, 5, 1, 0), (2, 6, 4, 0), (7, 3, 1, 5)])
_uv = me_cube_041.uv_layers.new(name='UVMap')
_uv.uv.foreach_set('vector', [0.375, 0.0, 0.625, 0.0, 0.625, 0.25, 0.375, 0.25, 0.375, 0.25, 0.625, 0.25, 0.625, 0.5, 0.375, 0.5, 0.375, 0.5, 0.625, 0.5, 0.625, 0.75, 0.375, 0.75, 0.375, 0.75, 0.625, 0.75, 0.625, 1.0, 0.375, 1.0, 0.125, 0.5, 0.375, 0.5, 0.375, 0.75, 0.125, 0.75, 0.625, 0.5, 0.875, 0.5, 0.875, 0.75, 0.625, 0.75])
me_cube_041.use_remesh_preserve_volume = False
me_cube_041.use_remesh_preserve_attributes = False
me_cube_041.use_mirror_vertex_groups = False
me_cube_041.update()
me_cube_042 = bpy.data.meshes.new('Cube.042')
me_cube_042.from_pydata([(-1.0, -1.0, -1.0), (-1.0, -1.0, 1.0), (-1.0, 1.0, -1.0), (-1.0, 1.0, 1.0), (1.0, -1.0, -1.0), (1.0, -1.0, 1.0), (1.0, 1.0, -1.0), (1.0, 1.0, 1.0)], [], [(0, 1, 3, 2), (2, 3, 7, 6), (6, 7, 5, 4), (4, 5, 1, 0), (2, 6, 4, 0), (7, 3, 1, 5)])
_uv = me_cube_042.uv_layers.new(name='UVMap')
_uv.uv.foreach_set('vector', [0.375, 0.0, 0.625, 0.0, 0.625, 0.25, 0.375, 0.25, 0.375, 0.25, 0.625, 0.25, 0.625, 0.5, 0.375, 0.5, 0.375, 0.5, 0.625, 0.5, 0.625, 0.75, 0.375, 0.75, 0.375, 0.75, 0.625, 0.75, 0.625, 1.0, 0.375, 1.0, 0.125, 0.5, 0.375, 0.5, 0.375, 0.75, 0.125, 0.75, 0.625, 0.5, 0.875, 0.5, 0.875, 0.75, 0.625, 0.75])
me_cube_042.use_remesh_preserve_volume = False
me_cube_042.use_remesh_preserve_attributes = False
me_cube_042.use_mirror_vertex_groups = False
me_cube_042.update()
me_cube_043 = bpy.data.meshes.new('Cube.043')
me_cube_043.from_pydata([(-1.0, -1.0, -1.0), (-1.0, -1.0, 1.0), (-1.0, 1.0, -1.0), (-1.0, 1.0, 1.0), (1.0, -1.0, -1.0), (1.0, -1.0, 1.0), (1.0, 1.0, -1.0), (1.0, 1.0, 1.0)], [], [(0, 1, 3, 2), (2, 3, 7, 6), (6, 7, 5, 4), (4, 5, 1, 0), (2, 6, 4, 0), (7, 3, 1, 5)])
_uv = me_cube_043.uv_layers.new(name='UVMap')
_uv.uv.foreach_set('vector', [0.375, 0.0, 0.625, 0.0, 0.625, 0.25, 0.375, 0.25, 0.375, 0.25, 0.625, 0.25, 0.625, 0.5, 0.375, 0.5, 0.375, 0.5, 0.625, 0.5, 0.625, 0.75, 0.375, 0.75, 0.375, 0.75, 0.625, 0.75, 0.625, 1.0, 0.375, 1.0, 0.125, 0.5, 0.375, 0.5, 0.375, 0.75, 0.125, 0.75, 0.625, 0.5, 0.875, 0.5, 0.875, 0.75, 0.625, 0.75])
me_cube_043.use_remesh_preserve_volume = False
me_cube_043.use_remesh_preserve_attributes = False
me_cube_043.use_mirror_vertex_groups = False
me_cube_043.update()
me_cube_044 = bpy.data.meshes.new('Cube.044')
me_cube_044.from_pydata([(-1.0, -1.0, -1.0), (-1.0, -1.0, 1.0), (-1.0, 1.0, -1.0), (-1.0, 1.0, 1.0), (1.0, -1.0, -1.0), (1.0, -1.0, 1.0), (1.0, 1.0, -1.0), (1.0, 1.0, 1.0)], [], [(0, 1, 3, 2), (2, 3, 7, 6), (6, 7, 5, 4), (4, 5, 1, 0), (2, 6, 4, 0), (7, 3, 1, 5)])
_uv = me_cube_044.uv_layers.new(name='UVMap')
_uv.uv.foreach_set('vector', [0.375, 0.0, 0.625, 0.0, 0.625, 0.25, 0.375, 0.25, 0.375, 0.25, 0.625, 0.25, 0.625, 0.5, 0.375, 0.5, 0.375, 0.5, 0.625, 0.5, 0.625, 0.75, 0.375, 0.75, 0.375, 0.75, 0.625, 0.75, 0.625, 1.0, 0.375, 1.0, 0.125, 0.5, 0.375, 0.5, 0.375, 0.75, 0.125, 0.75, 0.625, 0.5, 0.875, 0.5, 0.875, 0.75, 0.625, 0.75])
me_cube_044.use_remesh_preserve_volume = False
me_cube_044.use_remesh_preserve_attributes = False
me_cube_044.use_mirror_vertex_groups = False
me_cube_044.update()
me_cube_045 = bpy.data.meshes.new('Cube.045')
me_cube_045.from_pydata([(-1.0, -1.0, -1.0), (-1.0, -1.0, 1.0), (-1.0, 1.0, -1.0), (-1.0, 1.0, 1.0), (1.0, -1.0, -1.0), (1.0, -1.0, 1.0), (1.0, 1.0, -1.0), (1.0, 1.0, 1.0)], [], [(0, 1, 3, 2), (2, 3, 7, 6), (6, 7, 5, 4), (4, 5, 1, 0), (2, 6, 4, 0), (7, 3, 1, 5)])
_uv = me_cube_045.uv_layers.new(name='UVMap')
_uv.uv.foreach_set('vector', [0.375, 0.0, 0.625, 0.0, 0.625, 0.25, 0.375, 0.25, 0.375, 0.25, 0.625, 0.25, 0.625, 0.5, 0.375, 0.5, 0.375, 0.5, 0.625, 0.5, 0.625, 0.75, 0.375, 0.75, 0.375, 0.75, 0.625, 0.75, 0.625, 1.0, 0.375, 1.0, 0.125, 0.5, 0.375, 0.5, 0.375, 0.75, 0.125, 0.75, 0.625, 0.5, 0.875, 0.5, 0.875, 0.75, 0.625, 0.75])
me_cube_045.use_remesh_preserve_volume = False
me_cube_045.use_remesh_preserve_attributes = False
me_cube_045.use_mirror_vertex_groups = False
me_cube_045.update()
me_cube_046 = bpy.data.meshes.new('Cube.046')
me_cube_046.from_pydata([(-1.0, -1.0, -1.0), (-1.0, -1.0, 1.0), (-1.0, 1.0, -1.0), (-1.0, 1.0, 1.0), (1.0, -1.0, -1.0), (1.0, -1.0, 1.0), (1.0, 1.0, -1.0), (1.0, 1.0, 1.0)], [], [(0, 1, 3, 2), (2, 3, 7, 6), (6, 7, 5, 4), (4, 5, 1, 0), (2, 6, 4, 0), (7, 3, 1, 5)])
_uv = me_cube_046.uv_layers.new(name='UVMap')
_uv.uv.foreach_set('vector', [0.375, 0.0, 0.625, 0.0, 0.625, 0.25, 0.375, 0.25, 0.375, 0.25, 0.625, 0.25, 0.625, 0.5, 0.375, 0.5, 0.375, 0.5, 0.625, 0.5, 0.625, 0.75, 0.375, 0.75, 0.375, 0.75, 0.625, 0.75, 0.625, 1.0, 0.375, 1.0, 0.125, 0.5, 0.375, 0.5, 0.375, 0.75, 0.125, 0.75, 0.625, 0.5, 0.875, 0.5, 0.875, 0.75, 0.625, 0.75])
me_cube_046.use_remesh_preserve_volume = False
me_cube_046.use_remesh_preserve_attributes = False
me_cube_046.use_mirror_vertex_groups = False
me_cube_046.update()
me_cube_047 = bpy.data.meshes.new('Cube.047')
me_cube_047.from_pydata([(-1.0, -1.0, -1.0), (-1.0, -1.0, 1.0), (-1.0, 1.0, -1.0), (-1.0, 1.0, 1.0), (1.0, -1.0, -1.0), (1.0, -1.0, 1.0), (1.0, 1.0, -1.0), (1.0, 1.0, 1.0)], [], [(0, 1, 3, 2), (2, 3, 7, 6), (6, 7, 5, 4), (4, 5, 1, 0), (2, 6, 4, 0), (7, 3, 1, 5)])
_uv = me_cube_047.uv_layers.new(name='UVMap')
_uv.uv.foreach_set('vector', [0.375, 0.0, 0.625, 0.0, 0.625, 0.25, 0.375, 0.25, 0.375, 0.25, 0.625, 0.25, 0.625, 0.5, 0.375, 0.5, 0.375, 0.5, 0.625, 0.5, 0.625, 0.75, 0.375, 0.75, 0.375, 0.75, 0.625, 0.75, 0.625, 1.0, 0.375, 1.0, 0.125, 0.5, 0.375, 0.5, 0.375, 0.75, 0.125, 0.75, 0.625, 0.5, 0.875, 0.5, 0.875, 0.75, 0.625, 0.75])
me_cube_047.use_remesh_preserve_volume = False
me_cube_047.use_remesh_preserve_attributes = False
me_cube_047.use_mirror_vertex_groups = False
me_cube_047.update()
me_cylinder_001 = bpy.data.meshes.new('Cylinder.001')
me_cylinder_001.from_pydata([(0.0, 1.0, -1.0), (0.0, 1.0, 1.0), (0.3827, 0.9239, -1.0), (0.3827, 0.9239, 1.0), (0.7071, 0.7071, -1.0), (0.7071, 0.7071, 1.0), (0.9239, 0.3827, -1.0), (0.9239, 0.3827, 1.0), (1.0, -4.371e-08, -1.0), (1.0, -4.371e-08, 1.0), (0.9239, -0.3827, -1.0), (0.9239, -0.3827, 1.0), (0.7071, -0.7071, -1.0), (0.7071, -0.7071, 1.0), (0.3827, -0.9239, -1.0), (0.3827, -0.9239, 1.0), (1.51e-07, -1.0, -1.0), (1.51e-07, -1.0, 1.0), (-0.3827, -0.9239, -1.0), (-0.3827, -0.9239, 1.0), (-0.7071, -0.7071, -1.0), (-0.7071, -0.7071, 1.0), (-0.9239, -0.3827, -1.0), (-0.9239, -0.3827, 1.0), (-1.0, 1.192e-08, -1.0), (-1.0, 1.192e-08, 1.0), (-0.9239, 0.3827, -1.0), (-0.9239, 0.3827, 1.0), (-0.7071, 0.7071, -1.0), (-0.7071, 0.7071, 1.0), (-0.3827, 0.9239, -1.0), (-0.3827, 0.9239, 1.0)], [], [(0, 1, 3, 2), (2, 3, 5, 4), (4, 5, 7, 6), (6, 7, 9, 8), (8, 9, 11, 10), (10, 11, 13, 12), (12, 13, 15, 14), (14, 15, 17, 16), (16, 17, 19, 18), (18, 19, 21, 20), (20, 21, 23, 22), (22, 23, 25, 24), (24, 25, 27, 26), (26, 27, 29, 28), (3, 1, 31, 29, 27, 25, 23, 21, 19, 17, 15, 13, 11, 9, 7, 5), (28, 29, 31, 30), (30, 31, 1, 0), (0, 2, 4, 6, 8, 10, 12, 14, 16, 18, 20, 22, 24, 26, 28, 30)])
me_cylinder_001.polygons.foreach_set('use_smooth', [True] * 18)
_uv = me_cylinder_001.uv_layers.new(name='UVMap')
_uv.uv.foreach_set('vector', [1.0, 0.5, 1.0, 1.0, 0.9375, 1.0, 0.9375, 0.5, 0.9375, 0.5, 0.9375, 1.0, 0.875, 1.0, 0.875, 0.5, 0.875, 0.5, 0.875, 1.0, 0.8125, 1.0, 0.8125, 0.5, 0.8125, 0.5, 0.8125, 1.0, 0.75, 1.0, 0.75, 0.5, 0.75, 0.5, 0.75, 1.0, 0.6875, 1.0, 0.6875, 0.5, 0.6875, 0.5, 0.6875, 1.0, 0.625, 1.0, 0.625, 0.5, 0.625, 0.5, 0.625, 1.0, 0.5625, 1.0, 0.5625, 0.5, 0.5625, 0.5, 0.5625, 1.0, 0.5, 1.0, 0.5, 0.5, 0.5, 0.5, 0.5, 1.0, 0.4375, 1.0, 0.4375, 0.5, 0.4375, 0.5, 0.4375, 1.0, 0.375, 1.0, 0.375, 0.5, 0.375, 0.5, 0.375, 1.0, 0.3125, 1.0, 0.3125, 0.5, 0.3125, 0.5, 0.3125, 1.0, 0.25, 1.0, 0.25, 0.5, 0.25, 0.5, 0.25, 1.0, 0.1875, 1.0, 0.1875, 0.5, 0.1875, 0.5, 0.1875, 1.0, 0.125, 1.0, 0.125, 0.5, 0.3418, 0.4717, 0.25, 0.49, 0.1582, 0.4717, 0.08029, 0.4197, 0.02827, 0.3418, 0.01, 0.25, 0.02827, 0.1582, 0.08029, 0.08029, 0.1582, 0.02827, 0.25, 0.01, 0.3418, 0.02827, 0.4197, 0.08029, 0.4717, 0.1582, 0.49, 0.25, 0.4717, 0.3418, 0.4197, 0.4197, 0.125, 0.5, 0.125, 1.0, 0.0625, 1.0, 0.0625, 0.5, 0.0625, 0.5, 0.0625, 1.0, 0.0, 1.0, 0.0, 0.5, 0.75, 0.49, 0.8418, 0.4717, 0.9197, 0.4197, 0.9717, 0.3418, 0.99, 0.25, 0.9717, 0.1582, 0.9197, 0.08029, 0.8418, 0.02827, 0.75, 0.01, 0.6582, 0.02827, 0.5803, 0.08029, 0.5283, 0.1582, 0.51, 0.25, 0.5283, 0.3418, 0.5803, 0.4197, 0.6582, 0.4717])
me_cylinder_001.use_remesh_preserve_volume = False
me_cylinder_001.use_remesh_preserve_attributes = False
me_cylinder_001.use_mirror_vertex_groups = False
me_cylinder_001.update()
me_cylinder_002 = bpy.data.meshes.new('Cylinder.002')
me_cylinder_002.from_pydata([(0.0, 1.0, -1.0), (0.0, 1.0, 1.0), (0.3827, 0.9239, -1.0), (0.3827, 0.9239, 1.0), (0.7071, 0.7071, -1.0), (0.7071, 0.7071, 1.0), (0.9239, 0.3827, -1.0), (0.9239, 0.3827, 1.0), (1.0, -4.371e-08, -1.0), (1.0, -4.371e-08, 1.0), (0.9239, -0.3827, -1.0), (0.9239, -0.3827, 1.0), (0.7071, -0.7071, -1.0), (0.7071, -0.7071, 1.0), (0.3827, -0.9239, -1.0), (0.3827, -0.9239, 1.0), (1.51e-07, -1.0, -1.0), (1.51e-07, -1.0, 1.0), (-0.3827, -0.9239, -1.0), (-0.3827, -0.9239, 1.0), (-0.7071, -0.7071, -1.0), (-0.7071, -0.7071, 1.0), (-0.9239, -0.3827, -1.0), (-0.9239, -0.3827, 1.0), (-1.0, 1.192e-08, -1.0), (-1.0, 1.192e-08, 1.0), (-0.9239, 0.3827, -1.0), (-0.9239, 0.3827, 1.0), (-0.7071, 0.7071, -1.0), (-0.7071, 0.7071, 1.0), (-0.3827, 0.9239, -1.0), (-0.3827, 0.9239, 1.0)], [], [(0, 1, 3, 2), (2, 3, 5, 4), (4, 5, 7, 6), (6, 7, 9, 8), (8, 9, 11, 10), (10, 11, 13, 12), (12, 13, 15, 14), (14, 15, 17, 16), (16, 17, 19, 18), (18, 19, 21, 20), (20, 21, 23, 22), (22, 23, 25, 24), (24, 25, 27, 26), (26, 27, 29, 28), (3, 1, 31, 29, 27, 25, 23, 21, 19, 17, 15, 13, 11, 9, 7, 5), (28, 29, 31, 30), (30, 31, 1, 0), (0, 2, 4, 6, 8, 10, 12, 14, 16, 18, 20, 22, 24, 26, 28, 30)])
me_cylinder_002.polygons.foreach_set('use_smooth', [True] * 18)
_uv = me_cylinder_002.uv_layers.new(name='UVMap')
_uv.uv.foreach_set('vector', [1.0, 0.5, 1.0, 1.0, 0.9375, 1.0, 0.9375, 0.5, 0.9375, 0.5, 0.9375, 1.0, 0.875, 1.0, 0.875, 0.5, 0.875, 0.5, 0.875, 1.0, 0.8125, 1.0, 0.8125, 0.5, 0.8125, 0.5, 0.8125, 1.0, 0.75, 1.0, 0.75, 0.5, 0.75, 0.5, 0.75, 1.0, 0.6875, 1.0, 0.6875, 0.5, 0.6875, 0.5, 0.6875, 1.0, 0.625, 1.0, 0.625, 0.5, 0.625, 0.5, 0.625, 1.0, 0.5625, 1.0, 0.5625, 0.5, 0.5625, 0.5, 0.5625, 1.0, 0.5, 1.0, 0.5, 0.5, 0.5, 0.5, 0.5, 1.0, 0.4375, 1.0, 0.4375, 0.5, 0.4375, 0.5, 0.4375, 1.0, 0.375, 1.0, 0.375, 0.5, 0.375, 0.5, 0.375, 1.0, 0.3125, 1.0, 0.3125, 0.5, 0.3125, 0.5, 0.3125, 1.0, 0.25, 1.0, 0.25, 0.5, 0.25, 0.5, 0.25, 1.0, 0.1875, 1.0, 0.1875, 0.5, 0.1875, 0.5, 0.1875, 1.0, 0.125, 1.0, 0.125, 0.5, 0.3418, 0.4717, 0.25, 0.49, 0.1582, 0.4717, 0.08029, 0.4197, 0.02827, 0.3418, 0.01, 0.25, 0.02827, 0.1582, 0.08029, 0.08029, 0.1582, 0.02827, 0.25, 0.01, 0.3418, 0.02827, 0.4197, 0.08029, 0.4717, 0.1582, 0.49, 0.25, 0.4717, 0.3418, 0.4197, 0.4197, 0.125, 0.5, 0.125, 1.0, 0.0625, 1.0, 0.0625, 0.5, 0.0625, 0.5, 0.0625, 1.0, 0.0, 1.0, 0.0, 0.5, 0.75, 0.49, 0.8418, 0.4717, 0.9197, 0.4197, 0.9717, 0.3418, 0.99, 0.25, 0.9717, 0.1582, 0.9197, 0.08029, 0.8418, 0.02827, 0.75, 0.01, 0.6582, 0.02827, 0.5803, 0.08029, 0.5283, 0.1582, 0.51, 0.25, 0.5283, 0.3418, 0.5803, 0.4197, 0.6582, 0.4717])
me_cylinder_002.use_remesh_preserve_volume = False
me_cylinder_002.use_remesh_preserve_attributes = False
me_cylinder_002.use_mirror_vertex_groups = False
me_cylinder_002.update()
me_cylinder_003 = bpy.data.meshes.new('Cylinder.003')
me_cylinder_003.from_pydata([(0.0, 1.0, -1.0), (0.0, 1.0, 1.0), (0.3827, 0.9239, -1.0), (0.3827, 0.9239, 1.0), (0.7071, 0.7071, -1.0), (0.7071, 0.7071, 1.0), (0.9239, 0.3827, -1.0), (0.9239, 0.3827, 1.0), (1.0, -4.371e-08, -1.0), (1.0, -4.371e-08, 1.0), (0.9239, -0.3827, -1.0), (0.9239, -0.3827, 1.0), (0.7071, -0.7071, -1.0), (0.7071, -0.7071, 1.0), (0.3827, -0.9239, -1.0), (0.3827, -0.9239, 1.0), (1.51e-07, -1.0, -1.0), (1.51e-07, -1.0, 1.0), (-0.3827, -0.9239, -1.0), (-0.3827, -0.9239, 1.0), (-0.7071, -0.7071, -1.0), (-0.7071, -0.7071, 1.0), (-0.9239, -0.3827, -1.0), (-0.9239, -0.3827, 1.0), (-1.0, 1.192e-08, -1.0), (-1.0, 1.192e-08, 1.0), (-0.9239, 0.3827, -1.0), (-0.9239, 0.3827, 1.0), (-0.7071, 0.7071, -1.0), (-0.7071, 0.7071, 1.0), (-0.3827, 0.9239, -1.0), (-0.3827, 0.9239, 1.0)], [], [(0, 1, 3, 2), (2, 3, 5, 4), (4, 5, 7, 6), (6, 7, 9, 8), (8, 9, 11, 10), (10, 11, 13, 12), (12, 13, 15, 14), (14, 15, 17, 16), (16, 17, 19, 18), (18, 19, 21, 20), (20, 21, 23, 22), (22, 23, 25, 24), (24, 25, 27, 26), (26, 27, 29, 28), (3, 1, 31, 29, 27, 25, 23, 21, 19, 17, 15, 13, 11, 9, 7, 5), (28, 29, 31, 30), (30, 31, 1, 0), (0, 2, 4, 6, 8, 10, 12, 14, 16, 18, 20, 22, 24, 26, 28, 30)])
me_cylinder_003.polygons.foreach_set('use_smooth', [True] * 18)
_uv = me_cylinder_003.uv_layers.new(name='UVMap')
_uv.uv.foreach_set('vector', [1.0, 0.5, 1.0, 1.0, 0.9375, 1.0, 0.9375, 0.5, 0.9375, 0.5, 0.9375, 1.0, 0.875, 1.0, 0.875, 0.5, 0.875, 0.5, 0.875, 1.0, 0.8125, 1.0, 0.8125, 0.5, 0.8125, 0.5, 0.8125, 1.0, 0.75, 1.0, 0.75, 0.5, 0.75, 0.5, 0.75, 1.0, 0.6875, 1.0, 0.6875, 0.5, 0.6875, 0.5, 0.6875, 1.0, 0.625, 1.0, 0.625, 0.5, 0.625, 0.5, 0.625, 1.0, 0.5625, 1.0, 0.5625, 0.5, 0.5625, 0.5, 0.5625, 1.0, 0.5, 1.0, 0.5, 0.5, 0.5, 0.5, 0.5, 1.0, 0.4375, 1.0, 0.4375, 0.5, 0.4375, 0.5, 0.4375, 1.0, 0.375, 1.0, 0.375, 0.5, 0.375, 0.5, 0.375, 1.0, 0.3125, 1.0, 0.3125, 0.5, 0.3125, 0.5, 0.3125, 1.0, 0.25, 1.0, 0.25, 0.5, 0.25, 0.5, 0.25, 1.0, 0.1875, 1.0, 0.1875, 0.5, 0.1875, 0.5, 0.1875, 1.0, 0.125, 1.0, 0.125, 0.5, 0.3418, 0.4717, 0.25, 0.49, 0.1582, 0.4717, 0.08029, 0.4197, 0.02827, 0.3418, 0.01, 0.25, 0.02827, 0.1582, 0.08029, 0.08029, 0.1582, 0.02827, 0.25, 0.01, 0.3418, 0.02827, 0.4197, 0.08029, 0.4717, 0.1582, 0.49, 0.25, 0.4717, 0.3418, 0.4197, 0.4197, 0.125, 0.5, 0.125, 1.0, 0.0625, 1.0, 0.0625, 0.5, 0.0625, 0.5, 0.0625, 1.0, 0.0, 1.0, 0.0, 0.5, 0.75, 0.49, 0.8418, 0.4717, 0.9197, 0.4197, 0.9717, 0.3418, 0.99, 0.25, 0.9717, 0.1582, 0.9197, 0.08029, 0.8418, 0.02827, 0.75, 0.01, 0.6582, 0.02827, 0.5803, 0.08029, 0.5283, 0.1582, 0.51, 0.25, 0.5283, 0.3418, 0.5803, 0.4197, 0.6582, 0.4717])
me_cylinder_003.use_remesh_preserve_volume = False
me_cylinder_003.use_remesh_preserve_attributes = False
me_cylinder_003.use_mirror_vertex_groups = False
me_cylinder_003.update()
me_cylinder_004 = bpy.data.meshes.new('Cylinder.004')
me_cylinder_004.from_pydata([(0.0, 1.0, -1.0), (0.0, 1.0, 1.0), (0.3827, 0.9239, -1.0), (0.3827, 0.9239, 1.0), (0.7071, 0.7071, -1.0), (0.7071, 0.7071, 1.0), (0.9239, 0.3827, -1.0), (0.9239, 0.3827, 1.0), (1.0, -4.371e-08, -1.0), (1.0, -4.371e-08, 1.0), (0.9239, -0.3827, -1.0), (0.9239, -0.3827, 1.0), (0.7071, -0.7071, -1.0), (0.7071, -0.7071, 1.0), (0.3827, -0.9239, -1.0), (0.3827, -0.9239, 1.0), (1.51e-07, -1.0, -1.0), (1.51e-07, -1.0, 1.0), (-0.3827, -0.9239, -1.0), (-0.3827, -0.9239, 1.0), (-0.7071, -0.7071, -1.0), (-0.7071, -0.7071, 1.0), (-0.9239, -0.3827, -1.0), (-0.9239, -0.3827, 1.0), (-1.0, 1.192e-08, -1.0), (-1.0, 1.192e-08, 1.0), (-0.9239, 0.3827, -1.0), (-0.9239, 0.3827, 1.0), (-0.7071, 0.7071, -1.0), (-0.7071, 0.7071, 1.0), (-0.3827, 0.9239, -1.0), (-0.3827, 0.9239, 1.0)], [], [(0, 1, 3, 2), (2, 3, 5, 4), (4, 5, 7, 6), (6, 7, 9, 8), (8, 9, 11, 10), (10, 11, 13, 12), (12, 13, 15, 14), (14, 15, 17, 16), (16, 17, 19, 18), (18, 19, 21, 20), (20, 21, 23, 22), (22, 23, 25, 24), (24, 25, 27, 26), (26, 27, 29, 28), (3, 1, 31, 29, 27, 25, 23, 21, 19, 17, 15, 13, 11, 9, 7, 5), (28, 29, 31, 30), (30, 31, 1, 0), (0, 2, 4, 6, 8, 10, 12, 14, 16, 18, 20, 22, 24, 26, 28, 30)])
me_cylinder_004.polygons.foreach_set('use_smooth', [True] * 18)
_uv = me_cylinder_004.uv_layers.new(name='UVMap')
_uv.uv.foreach_set('vector', [1.0, 0.5, 1.0, 1.0, 0.9375, 1.0, 0.9375, 0.5, 0.9375, 0.5, 0.9375, 1.0, 0.875, 1.0, 0.875, 0.5, 0.875, 0.5, 0.875, 1.0, 0.8125, 1.0, 0.8125, 0.5, 0.8125, 0.5, 0.8125, 1.0, 0.75, 1.0, 0.75, 0.5, 0.75, 0.5, 0.75, 1.0, 0.6875, 1.0, 0.6875, 0.5, 0.6875, 0.5, 0.6875, 1.0, 0.625, 1.0, 0.625, 0.5, 0.625, 0.5, 0.625, 1.0, 0.5625, 1.0, 0.5625, 0.5, 0.5625, 0.5, 0.5625, 1.0, 0.5, 1.0, 0.5, 0.5, 0.5, 0.5, 0.5, 1.0, 0.4375, 1.0, 0.4375, 0.5, 0.4375, 0.5, 0.4375, 1.0, 0.375, 1.0, 0.375, 0.5, 0.375, 0.5, 0.375, 1.0, 0.3125, 1.0, 0.3125, 0.5, 0.3125, 0.5, 0.3125, 1.0, 0.25, 1.0, 0.25, 0.5, 0.25, 0.5, 0.25, 1.0, 0.1875, 1.0, 0.1875, 0.5, 0.1875, 0.5, 0.1875, 1.0, 0.125, 1.0, 0.125, 0.5, 0.3418, 0.4717, 0.25, 0.49, 0.1582, 0.4717, 0.08029, 0.4197, 0.02827, 0.3418, 0.01, 0.25, 0.02827, 0.1582, 0.08029, 0.08029, 0.1582, 0.02827, 0.25, 0.01, 0.3418, 0.02827, 0.4197, 0.08029, 0.4717, 0.1582, 0.49, 0.25, 0.4717, 0.3418, 0.4197, 0.4197, 0.125, 0.5, 0.125, 1.0, 0.0625, 1.0, 0.0625, 0.5, 0.0625, 0.5, 0.0625, 1.0, 0.0, 1.0, 0.0, 0.5, 0.75, 0.49, 0.8418, 0.4717, 0.9197, 0.4197, 0.9717, 0.3418, 0.99, 0.25, 0.9717, 0.1582, 0.9197, 0.08029, 0.8418, 0.02827, 0.75, 0.01, 0.6582, 0.02827, 0.5803, 0.08029, 0.5283, 0.1582, 0.51, 0.25, 0.5283, 0.3418, 0.5803, 0.4197, 0.6582, 0.4717])
me_cylinder_004.use_remesh_preserve_volume = False
me_cylinder_004.use_remesh_preserve_attributes = False
me_cylinder_004.use_mirror_vertex_groups = False
me_cylinder_004.update()

# ---- objects
ob_cube = bpy.data.objects.new('Cube', me_cube_001)
ob_cube_001 = bpy.data.objects.new('Cube.001', me_cube_002)
ob_cube_002 = bpy.data.objects.new('Cube.002', me_cube_021)
ob_cube_003 = bpy.data.objects.new('Cube.003', me_cube_022)
ob_cube_004 = bpy.data.objects.new('Cube.004', me_cube_023)
ob_cube_005 = bpy.data.objects.new('Cube.005', me_cube_024)
ob_cube_006 = bpy.data.objects.new('Cube.006', me_cube_025)
ob_cube_007 = bpy.data.objects.new('Cube.007', me_cube_026)
ob_cube_008 = bpy.data.objects.new('Cube.008', me_cube_027)
ob_cube_009 = bpy.data.objects.new('Cube.009', me_cube_028)
ob_cube_017 = bpy.data.objects.new('Cube.017', me_cube_036)
ob_cube_016 = bpy.data.objects.new('Cube.016', me_cube_035)
ob_cube_015 = bpy.data.objects.new('Cube.015', me_cube_034)
ob_cube_014 = bpy.data.objects.new('Cube.014', me_cube_033)
ob_cube_013 = bpy.data.objects.new('Cube.013', me_cube_032)
ob_cube_012 = bpy.data.objects.new('Cube.012', me_cube_031)
ob_cube_011 = bpy.data.objects.new('Cube.011', me_cube_030)
ob_cube_010 = bpy.data.objects.new('Cube.010', me_cube_029)
ob_cube_018 = bpy.data.objects.new('Cube.018', me_cube_037)
ob_cube_019 = bpy.data.objects.new('Cube.019', me_cube_038)
ob_cube_020 = bpy.data.objects.new('Cube.020', me_cube_039)
ob_cube_021 = bpy.data.objects.new('Cube.021', me_cube_040)
ob_cube_022 = bpy.data.objects.new('Cube.022', me_cube_041)
ob_cube_023 = bpy.data.objects.new('Cube.023', me_cube_042)
ob_cube_024 = bpy.data.objects.new('Cube.024', me_cube_043)
ob_cube_025 = bpy.data.objects.new('Cube.025', me_cube_044)
ob_cube_026 = bpy.data.objects.new('Cube.026', me_cube_045)
ob_cube_027 = bpy.data.objects.new('Cube.027', me_cube_046)
ob_cube_028 = bpy.data.objects.new('Cube.028', me_cube_047)
ob_cylinder = bpy.data.objects.new('Cylinder', me_cylinder_001)
ob_cylinder_001 = bpy.data.objects.new('Cylinder.001', me_cylinder_002)
ob_cylinder_002 = bpy.data.objects.new('Cylinder.002', me_cylinder_003)
ob_cylinder_003 = bpy.data.objects.new('Cylinder.003', me_cylinder_004)

# ---- transforms, parenting, visibility, modifiers, constraints
ob_cube.location = (0.0, 0.0, 2.3)
ob_cube.scale = (1.0, 1.7, 0.3)
ob_cube.lineart.crease_threshold = 0.0
ob_cube_001.location = (0.0, 0.0, 2.57)
ob_cube_001.scale = (1.0, 0.7, 1.0)
ob_cube_001.lineart.crease_threshold = 0.0
ob_cube_002.location = (0.0, 0.2, 2.57)
ob_cube_002.scale = (1.0, 0.7, 1.0)
ob_cube_002.lineart.crease_threshold = 0.0
ob_cube_003.location = (0.0, 0.4, 2.57)
ob_cube_003.scale = (1.0, 0.7, 1.0)
ob_cube_003.lineart.crease_threshold = 0.0
ob_cube_004.location = (0.0, 0.6, 2.57)
ob_cube_004.scale = (1.0, 0.7, 1.0)
ob_cube_004.lineart.crease_threshold = 0.0
ob_cube_005.location = (0.0, 0.8, 2.57)
ob_cube_005.scale = (1.0, 0.7, 1.0)
ob_cube_005.lineart.crease_threshold = 0.0
ob_cube_006.location = (0.0, 1.0, 2.57)
ob_cube_006.scale = (1.0, 0.7, 1.0)
ob_cube_006.lineart.crease_threshold = 0.0
ob_cube_007.location = (0.0, 1.2, 2.57)
ob_cube_007.scale = (1.0, 0.7, 1.0)
ob_cube_007.lineart.crease_threshold = 0.0
ob_cube_008.location = (0.0, 1.4, 2.57)
ob_cube_008.scale = (1.0, 0.7, 1.0)
ob_cube_008.lineart.crease_threshold = 0.0
ob_cube_009.location = (0.0, 1.6, 2.57)
ob_cube_009.scale = (1.0, 0.7, 1.0)
ob_cube_009.lineart.crease_threshold = 0.0
ob_cube_017.location = (0.0, -1.6, 2.57)
ob_cube_017.scale = (1.0, 0.7, 1.0)
ob_cube_017.lineart.crease_threshold = 0.0
ob_cube_016.location = (0.0, -1.4, 2.57)
ob_cube_016.scale = (1.0, 0.7, 1.0)
ob_cube_016.lineart.crease_threshold = 0.0
ob_cube_015.location = (0.0, -1.2, 2.57)
ob_cube_015.scale = (1.0, 0.7, 1.0)
ob_cube_015.lineart.crease_threshold = 0.0
ob_cube_014.location = (0.0, -1.0, 2.57)
ob_cube_014.scale = (1.0, 0.7, 1.0)
ob_cube_014.lineart.crease_threshold = 0.0
ob_cube_013.location = (0.0, -0.8, 2.57)
ob_cube_013.scale = (1.0, 0.7, 1.0)
ob_cube_013.lineart.crease_threshold = 0.0
ob_cube_012.location = (0.0, -0.6, 2.57)
ob_cube_012.scale = (1.0, 0.7, 1.0)
ob_cube_012.lineart.crease_threshold = 0.0
ob_cube_011.location = (0.0, -0.4, 2.57)
ob_cube_011.scale = (1.0, 0.7, 1.0)
ob_cube_011.lineart.crease_threshold = 0.0
ob_cube_010.location = (0.0, -0.2, 2.57)
ob_cube_010.scale = (1.0, 0.7, 1.0)
ob_cube_010.lineart.crease_threshold = 0.0
ob_cube_018.location = (0.0, 2.59, 2.435)
ob_cube_018.rotation_euler = (0.0, 0.0, 3.142)
ob_cube_018.scale = (0.9, 0.9, 0.09)
ob_cube_018.lineart.crease_threshold = 0.0
ob_cube_019.location = (0.0, -2.59, 2.435)
ob_cube_019.scale = (0.9, 0.9, 0.09)
ob_cube_019.lineart.crease_threshold = 0.0
ob_cube_020.location = (-0.9, 1.6, 1.0)
ob_cube_020.scale = (0.1, 0.1, 1.0)
ob_cube_020.lineart.crease_threshold = 0.0
ob_cube_021.location = (-0.9, -1.6, 1.0)
ob_cube_021.scale = (0.1, 0.1, 1.0)
ob_cube_021.lineart.crease_threshold = 0.0
ob_cube_022.location = (1.0, -1.6, 1.0)
ob_cube_022.scale = (0.1, 0.1, 1.0)
ob_cube_022.lineart.crease_threshold = 0.0
ob_cube_023.location = (1.0, 1.6, 1.0)
ob_cube_023.scale = (0.1, 0.1, 1.0)
ob_cube_023.lineart.crease_threshold = 0.0
ob_cube_024.location = (0.05, -1.6, 0.3)
ob_cube_024.rotation_euler = (1.571, 0.0, 1.571)
ob_cube_024.scale = (0.1, 0.1, 0.85)
ob_cube_024.lineart.crease_threshold = 0.0
ob_cube_025.location = (-0.9, 0.0, 0.3)
ob_cube_025.rotation_euler = (1.571, 0.0, 0.0)
ob_cube_025.scale = (0.1, 0.1, 1.5)
ob_cube_025.lineart.crease_threshold = 0.0
ob_cube_026.location = (1.0, 0.0, 0.3)
ob_cube_026.rotation_euler = (1.571, 0.0, 0.0)
ob_cube_026.scale = (0.1, 0.1, 1.5)
ob_cube_026.lineart.crease_threshold = 0.0
ob_cube_027.location = (0.05, 1.6, 0.3)
ob_cube_027.rotation_euler = (1.571, 0.0, 1.571)
ob_cube_027.scale = (0.1, 0.1, 0.85)
ob_cube_027.lineart.crease_threshold = 0.0
ob_cube_028.location = (0.05, 0.0, 1.3)
ob_cube_028.rotation_euler = (1.571, 0.0, 0.0)
ob_cube_028.scale = (1.0, 1.0, 1.65)
ob_cube_028.lineart.crease_threshold = 0.0
ob_cylinder.location = (1.1, -0.4, 2.3)
ob_cylinder.rotation_euler = (0.0, 1.117, 0.0)
ob_cylinder.scale = (0.14, 0.14, 0.15)
ob_cylinder.lineart.crease_threshold = 0.0
_m = ob_cylinder.modifiers.new('Auto Smooth', 'NODES')
_m.node_group = ng_auto_smooth
_gi = [s.identifier for s in ng_auto_smooth.interface.items_tree if s.item_type == 'SOCKET' and s.in_out == 'INPUT']
_m[_gi[1]] = 0.5236  # Angle
ob_cylinder_001.location = (1.1, 0.4, 2.3)
ob_cylinder_001.rotation_euler = (0.0, 1.117, 0.0)
ob_cylinder_001.scale = (0.14, 0.14, 0.15)
ob_cylinder_001.lineart.crease_threshold = 0.0
_m = ob_cylinder_001.modifiers.new('Auto Smooth', 'NODES')
_m.node_group = ng_auto_smooth
_gi = [s.identifier for s in ng_auto_smooth.interface.items_tree if s.item_type == 'SOCKET' and s.in_out == 'INPUT']
_m[_gi[1]] = 0.5236  # Angle
ob_cylinder_002.location = (1.1, 1.2, 2.3)
ob_cylinder_002.rotation_euler = (0.0, 1.117, 0.0)
ob_cylinder_002.scale = (0.14, 0.14, 0.15)
ob_cylinder_002.lineart.crease_threshold = 0.0
_m = ob_cylinder_002.modifiers.new('Auto Smooth', 'NODES')
_m.node_group = ng_auto_smooth
_gi = [s.identifier for s in ng_auto_smooth.interface.items_tree if s.item_type == 'SOCKET' and s.in_out == 'INPUT']
_m[_gi[1]] = 0.5236  # Angle
ob_cylinder_003.location = (1.1, -1.2, 2.3)
ob_cylinder_003.rotation_euler = (0.0, 1.117, 0.0)
ob_cylinder_003.scale = (0.14, 0.14, 0.15)
ob_cylinder_003.lineart.crease_threshold = 0.0
_m = ob_cylinder_003.modifiers.new('Auto Smooth', 'NODES')
_m.node_group = ng_auto_smooth
_gi = [s.identifier for s in ng_auto_smooth.interface.items_tree if s.item_type == 'SOCKET' and s.in_out == 'INPUT']
_m[_gi[1]] = 0.5236  # Angle

# ---- collection membership
col_collection.objects.link(ob_cube)
col_collection.objects.link(ob_cube_001)
col_collection.objects.link(ob_cube_002)
col_collection.objects.link(ob_cube_003)
col_collection.objects.link(ob_cube_004)
col_collection.objects.link(ob_cube_005)
col_collection.objects.link(ob_cube_006)
col_collection.objects.link(ob_cube_007)
col_collection.objects.link(ob_cube_008)
col_collection.objects.link(ob_cube_009)
col_collection.objects.link(ob_cube_017)
col_collection.objects.link(ob_cube_016)
col_collection.objects.link(ob_cube_015)
col_collection.objects.link(ob_cube_014)
col_collection.objects.link(ob_cube_013)
col_collection.objects.link(ob_cube_012)
col_collection.objects.link(ob_cube_011)
col_collection.objects.link(ob_cube_010)
col_collection.objects.link(ob_cube_018)
col_collection.objects.link(ob_cube_019)
col_collection.objects.link(ob_cube_020)
col_collection.objects.link(ob_cube_021)
col_collection.objects.link(ob_cube_022)
col_collection.objects.link(ob_cube_023)
col_collection.objects.link(ob_cube_024)
col_collection.objects.link(ob_cube_025)
col_collection.objects.link(ob_cube_026)
col_collection.objects.link(ob_cube_027)
col_collection.objects.link(ob_cube_028)
col_collection.objects.link(ob_cylinder)
col_collection.objects.link(ob_cylinder_001)
col_collection.objects.link(ob_cylinder_002)
col_collection.objects.link(ob_cylinder_003)

# ---- scene / render settings (as saved in the file)
scene.frame_start = 1; scene.frame_end = 250; scene.frame_set(1)
scene.render.engine = 'BLENDER_EEVEE_NEXT'
scene.cycles.use_denoising = False
scene.cycles.samples = 128
scene.cycles.sampling_pattern = 'TABULATED_SOBOL'
scene.cycles.use_adaptive_sampling = False
scene.cycles.use_light_tree = False
scene.eevee.use_gtao = True
scene.view_settings.view_transform = 'Filmic'
bpy.context.view_layer.update()

# ---- added for rendering (the .blend has no active camera and no usable light): camera, sun
cam_auto = bpy.data.cameras.new('AutoCamera')
cam_auto.lens = 50.0
cam_auto.sensor_width = 36.0
cam_auto.clip_end = 1000.0
ob_auto_camera = bpy.data.objects.new('AutoCamera', cam_auto)
scene.collection.objects.link(ob_auto_camera)
ob_auto_camera.location = (6.87011, -8.06413, 6.67609)
ob_auto_camera.rotation_euler = (1.09748, -7.21219e-08, 0.694738)
scene.camera = ob_auto_camera
light_auto_sun = bpy.data.lights.new('AutoSun', 'SUN')
light_auto_sun.energy = 3.0
light_auto_sun.angle = 0.0523599
ob_auto_sun = bpy.data.objects.new('AutoSun', light_auto_sun)
scene.collection.objects.link(ob_auto_sun)
ob_auto_sun.rotation_euler = (0.872665, 0.174533, 0.523599)
bpy.context.view_layer.update()
